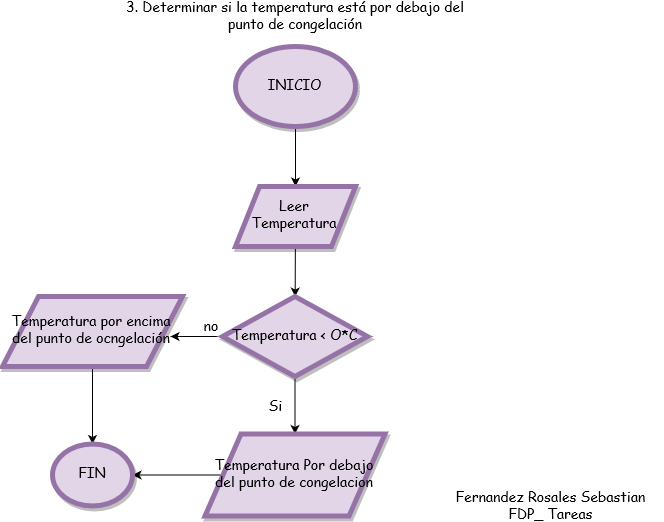

The diagram above was exported from draw.io. Its source (the exported page's mxGraphModel, read from the mxfile embedded in the PNG):
<mxGraphModel dx="1021" dy="540" grid="1" gridSize="10" guides="1" tooltips="1" connect="1" arrows="1" fold="1" page="1" pageScale="1" pageWidth="850" pageHeight="1100" math="0" shadow="0">
  <root>
    <mxCell id="0" />
    <mxCell id="1" parent="0" />
    <mxCell id="KYX_JSMsHkhSQ8oTQrtN-29" value="3. Determinar si la temperatura está por debajo del punto de congelación" style="text;html=1;strokeColor=none;fillColor=none;align=center;verticalAlign=middle;whiteSpace=wrap;rounded=0;shadow=1;comic=0;fontFamily=Comic Sans MS;fontSize=14;" vertex="1" parent="1">
      <mxGeometry x="250" y="60" width="350" height="20" as="geometry" />
    </mxCell>
    <mxCell id="KYX_JSMsHkhSQ8oTQrtN-32" value="" style="edgeStyle=none;rounded=0;orthogonalLoop=1;jettySize=auto;html=1;shadow=0;strokeColor=#000000;fontFamily=Comic Sans MS;fontSize=14;entryX=0.5;entryY=0;entryDx=0;entryDy=0;" edge="1" parent="1" source="KYX_JSMsHkhSQ8oTQrtN-30" target="KYX_JSMsHkhSQ8oTQrtN-33">
      <mxGeometry relative="1" as="geometry">
        <mxPoint x="425" y="260" as="targetPoint" />
      </mxGeometry>
    </mxCell>
    <mxCell id="KYX_JSMsHkhSQ8oTQrtN-30" value="INICIO" style="ellipse;whiteSpace=wrap;html=1;rounded=0;shadow=1;comic=0;strokeWidth=5;fontFamily=Comic Sans MS;fontSize=14;fillColor=#e1d5e7;strokeColor=#9673a6;" vertex="1" parent="1">
      <mxGeometry x="365" y="100" width="120" height="80" as="geometry" />
    </mxCell>
    <mxCell id="KYX_JSMsHkhSQ8oTQrtN-35" value="" style="edgeStyle=none;rounded=0;orthogonalLoop=1;jettySize=auto;html=1;shadow=0;strokeColor=#000000;fontFamily=Comic Sans MS;fontSize=14;" edge="1" parent="1" source="KYX_JSMsHkhSQ8oTQrtN-33" target="KYX_JSMsHkhSQ8oTQrtN-34">
      <mxGeometry relative="1" as="geometry" />
    </mxCell>
    <mxCell id="KYX_JSMsHkhSQ8oTQrtN-33" value="Leer Temperatura" style="shape=parallelogram;perimeter=parallelogramPerimeter;whiteSpace=wrap;html=1;rounded=0;shadow=1;comic=0;strokeWidth=5;fontFamily=Comic Sans MS;fontSize=14;fillColor=#e1d5e7;strokeColor=#9673a6;" vertex="1" parent="1">
      <mxGeometry x="365" y="240" width="120" height="60" as="geometry" />
    </mxCell>
    <mxCell id="KYX_JSMsHkhSQ8oTQrtN-37" value="" style="edgeStyle=none;rounded=0;orthogonalLoop=1;jettySize=auto;html=1;shadow=0;strokeColor=#000000;fontFamily=Comic Sans MS;fontSize=14;" edge="1" parent="1" source="KYX_JSMsHkhSQ8oTQrtN-34">
      <mxGeometry relative="1" as="geometry">
        <mxPoint x="300" y="390" as="targetPoint" />
      </mxGeometry>
    </mxCell>
    <mxCell id="KYX_JSMsHkhSQ8oTQrtN-39" value="" style="edgeStyle=none;rounded=0;orthogonalLoop=1;jettySize=auto;html=1;shadow=0;strokeColor=#000000;fontFamily=Comic Sans MS;fontSize=14;" edge="1" parent="1" source="KYX_JSMsHkhSQ8oTQrtN-34" target="KYX_JSMsHkhSQ8oTQrtN-38">
      <mxGeometry relative="1" as="geometry" />
    </mxCell>
    <mxCell id="KYX_JSMsHkhSQ8oTQrtN-34" value="Temperatura &lt;span class=&quot;ILfuVd&quot;&gt;&lt;span class=&quot;e24Kjd&quot;&gt;&amp;lt; O*C&lt;br&gt;&lt;/span&gt;&lt;/span&gt;" style="rhombus;whiteSpace=wrap;html=1;rounded=0;shadow=1;comic=0;strokeWidth=5;fontFamily=Comic Sans MS;fontSize=14;fillColor=#e1d5e7;strokeColor=#9673a6;" vertex="1" parent="1">
      <mxGeometry x="352" y="350" width="145" height="80" as="geometry" />
    </mxCell>
    <mxCell id="KYX_JSMsHkhSQ8oTQrtN-53" value="" style="edgeStyle=none;rounded=0;orthogonalLoop=1;jettySize=auto;html=1;shadow=0;strokeColor=#000000;fontFamily=Comic Sans MS;fontSize=14;entryX=1;entryY=0.5;entryDx=0;entryDy=0;" edge="1" parent="1" source="KYX_JSMsHkhSQ8oTQrtN-38" target="KYX_JSMsHkhSQ8oTQrtN-50">
      <mxGeometry relative="1" as="geometry">
        <mxPoint x="236.5" y="519" as="targetPoint" />
      </mxGeometry>
    </mxCell>
    <mxCell id="KYX_JSMsHkhSQ8oTQrtN-38" value="Temperatura Por debajo del punto de congelacion" style="shape=parallelogram;perimeter=parallelogramPerimeter;whiteSpace=wrap;html=1;rounded=0;shadow=1;comic=0;strokeWidth=5;fontFamily=Comic Sans MS;fontSize=14;fillColor=#e1d5e7;strokeColor=#9673a6;" vertex="1" parent="1">
      <mxGeometry x="334.5" y="487.5" width="180" height="82" as="geometry" />
    </mxCell>
    <mxCell id="KYX_JSMsHkhSQ8oTQrtN-45" value="Si" style="text;html=1;strokeColor=none;fillColor=none;align=center;verticalAlign=middle;whiteSpace=wrap;rounded=0;shadow=1;comic=0;fontFamily=Comic Sans MS;fontSize=14;" vertex="1" parent="1">
      <mxGeometry x="385" y="450" width="40" height="20" as="geometry" />
    </mxCell>
    <mxCell id="KYX_JSMsHkhSQ8oTQrtN-47" value="no" style="text;html=1;strokeColor=none;fillColor=none;align=center;verticalAlign=middle;whiteSpace=wrap;rounded=0;shadow=1;comic=0;fontFamily=Comic Sans MS;fontSize=14;" vertex="1" parent="1">
      <mxGeometry x="320" y="370" width="40" height="20" as="geometry" />
    </mxCell>
    <mxCell id="KYX_JSMsHkhSQ8oTQrtN-48" value="Fernandez Rosales Sebastian&lt;br&gt;FDP_ Tareas" style="text;html=1;strokeColor=none;fillColor=none;align=center;verticalAlign=middle;whiteSpace=wrap;rounded=0;shadow=1;comic=0;fontFamily=Comic Sans MS;fontSize=14;" vertex="1" parent="1">
      <mxGeometry x="570" y="549.5" width="220" height="20" as="geometry" />
    </mxCell>
    <mxCell id="KYX_JSMsHkhSQ8oTQrtN-51" value="" style="edgeStyle=none;rounded=0;orthogonalLoop=1;jettySize=auto;html=1;shadow=0;strokeColor=#000000;fontFamily=Comic Sans MS;fontSize=14;" edge="1" parent="1" source="KYX_JSMsHkhSQ8oTQrtN-49" target="KYX_JSMsHkhSQ8oTQrtN-50">
      <mxGeometry relative="1" as="geometry" />
    </mxCell>
    <mxCell id="KYX_JSMsHkhSQ8oTQrtN-49" value="Temperatura por encima del punto de ocngelación" style="shape=parallelogram;perimeter=parallelogramPerimeter;whiteSpace=wrap;html=1;rounded=0;shadow=1;comic=0;strokeWidth=5;fontFamily=Comic Sans MS;fontSize=14;fillColor=#e1d5e7;strokeColor=#9673a6;" vertex="1" parent="1">
      <mxGeometry x="132" y="350" width="180" height="70" as="geometry" />
    </mxCell>
    <mxCell id="KYX_JSMsHkhSQ8oTQrtN-50" value="FIN" style="ellipse;whiteSpace=wrap;html=1;rounded=0;shadow=1;comic=0;strokeWidth=5;fontFamily=Comic Sans MS;fontSize=14;fillColor=#e1d5e7;strokeColor=#9673a6;" vertex="1" parent="1">
      <mxGeometry x="182" y="497.5" width="80" height="62" as="geometry" />
    </mxCell>
  </root>
</mxGraphModel>